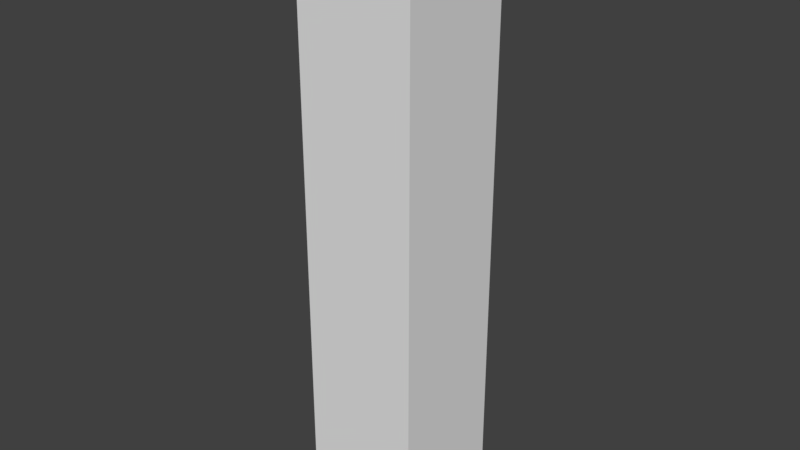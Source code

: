 # Source: torch.blend  (saved by Blender 2.78.0; exported with 4.5.12 LTS)
import bpy
from mathutils import Matrix  # noqa: F401  (used for matrix-valued properties, if any)

bpy.ops.wm.read_factory_settings(use_empty=True)
scene = bpy.context.scene
scene.name = 'Scene'

# ---- collections
col_collection_1 = bpy.data.collections.new('Collection 1'); scene.collection.children.link(col_collection_1)

# ---- world
world_world = bpy.data.worlds.new('World'); scene.world = world_world
world_world.color = (0.05088, 0.05088, 0.05088)
world_world.use_sun_shadow = False
world_world.sun_shadow_jitter_overblur = 0.0
world_world.cycles.sampling_method = 'MANUAL'

# ---- meshes
me_cube = bpy.data.meshes.new('Cube')
me_cube.from_pydata([(-1.0, -1.0, -1.0), (-1.0, -1.0, 1.0), (-1.0, 1.0, -1.0), (-1.0, 1.0, 1.0), (1.0, -1.0, -1.0), (1.0, -1.0, 1.0), (1.0, 1.0, -1.0), (1.0, 1.0, 1.0)], [], [(0, 1, 3, 2), (2, 3, 7, 6), (6, 7, 5, 4), (4, 5, 1, 0), (2, 6, 4, 0), (7, 3, 1, 5)])
_uv = me_cube.uv_layers.new(name='UVMap')
_uv.uv.foreach_set('vector', [0.5625, 0.0, 0.5625, 0.625, 0.4375, 0.625, 0.4375, 0.0, 0.5625, 0.0, 0.5625, 0.625, 0.4375, 0.625, 0.4375, 0.0, 0.5625, 0.0, 0.5625, 0.625, 0.4375, 0.625, 0.4375, 0.0, 0.5625, 0.0, 0.5625, 0.625, 0.4375, 0.625, 0.4375, 0.0, 0.4375, 0.0, 0.5625, 0.0, 0.5625, 0.125, 0.4375, 0.125, 0.4375, 0.625, 0.4375, 0.5, 0.5625, 0.5, 0.5625, 0.625])
me_cube.use_remesh_preserve_volume = False
me_cube.use_remesh_preserve_attributes = False
me_cube.use_mirror_vertex_groups = False
me_cube.update()

# ---- objects
ob_cube = bpy.data.objects.new('Cube', me_cube)

# ---- transforms, parenting, visibility, modifiers, constraints
ob_cube.location = (0.0, 0.0, 0.9992)
ob_cube.scale = (0.2, 0.2, 1.0)
ob_cube.lineart.crease_threshold = 0.0

# ---- collection membership
col_collection_1.objects.link(ob_cube)

# ---- scene / render settings (as saved in the file)
scene.frame_start = 1; scene.frame_end = 250; scene.frame_set(1)
scene.render.engine = 'BLENDER_EEVEE_NEXT'
scene.render.resolution_percentage = 50
scene.render.dither_intensity = 0.0
scene.render.film_transparent = True
scene.cycles.use_denoising = False
scene.cycles.samples = 128
scene.cycles.sampling_pattern = 'TABULATED_SOBOL'
scene.cycles.light_sampling_threshold = 0.0
scene.cycles.use_adaptive_sampling = False
scene.cycles.use_light_tree = False
scene.cycles.blur_glossy = 0.0
scene.cycles.sample_clamp_indirect = 0.0
scene.view_settings.view_transform = 'Standard'
bpy.context.view_layer.update()

# ---- added for rendering (the .blend has no active camera and no usable light): camera, sun
cam_auto = bpy.data.cameras.new('AutoCamera')
cam_auto.lens = 50.0
cam_auto.sensor_width = 36.0
cam_auto.clip_end = 1000.0
ob_auto_camera = bpy.data.objects.new('AutoCamera', cam_auto)
scene.collection.objects.link(ob_auto_camera)
ob_auto_camera.location = (1.92304, -2.30765, 2.53762)
ob_auto_camera.rotation_euler = (1.09748, -7.21219e-08, 0.694738)
scene.camera = ob_auto_camera
light_auto_sun = bpy.data.lights.new('AutoSun', 'SUN')
light_auto_sun.energy = 3.0
light_auto_sun.angle = 0.0523599
ob_auto_sun = bpy.data.objects.new('AutoSun', light_auto_sun)
scene.collection.objects.link(ob_auto_sun)
ob_auto_sun.rotation_euler = (0.872665, 0.174533, 0.523599)
bpy.context.view_layer.update()
